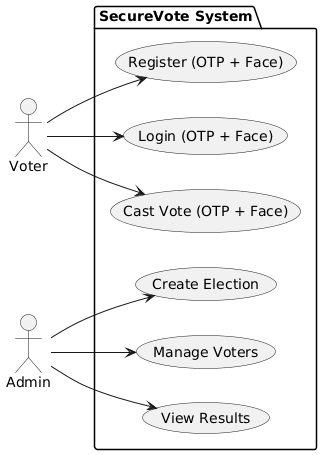

The diagram above was rendered by PlantUML. Its source (embedded in the PNG):
@startuml
left to right direction
actor "Voter" as v
actor "Admin" as a
package "SecureVote System" {
  usecase "Register (OTP + Face)" as UC1
  usecase "Login (OTP + Face)" as UC2
  usecase "Cast Vote (OTP + Face)" as UC3
  usecase "Create Election" as UC4
  usecase "Manage Voters" as UC5
  usecase "View Results" as UC6
}
v --> UC1
v --> UC2
v --> UC3
a --> UC4
a --> UC5
a --> UC6
@enduml